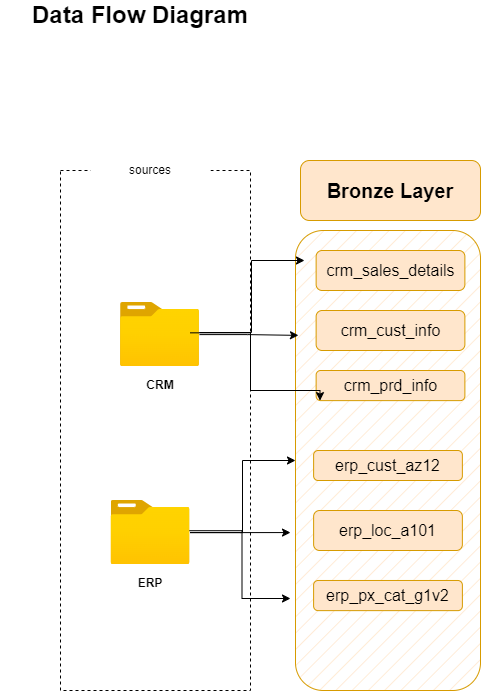

The diagram above was exported from draw.io. Its source (the exported page's mxGraphModel, read from the mxfile embedded in the PNG):
<mxGraphModel dx="1098" dy="820" grid="1" gridSize="10" guides="1" tooltips="1" connect="1" arrows="1" fold="1" page="1" pageScale="1" pageWidth="850" pageHeight="1100" math="0" shadow="0">
  <root>
    <mxCell id="0" />
    <mxCell id="1" parent="0" />
    <mxCell id="vQutW8Bo8oSmxXfcfKNz-1" value="&lt;b&gt;&lt;font style=&quot;font-size: 24px;&quot;&gt;Data Flow Diagram&lt;/font&gt;&lt;/b&gt;" style="text;html=1;align=center;verticalAlign=middle;whiteSpace=wrap;rounded=0;" vertex="1" parent="1">
      <mxGeometry x="10" y="20" width="280" height="30" as="geometry" />
    </mxCell>
    <mxCell id="vQutW8Bo8oSmxXfcfKNz-2" value="" style="rounded=0;whiteSpace=wrap;html=1;fillColor=none;dashed=1;" vertex="1" parent="1">
      <mxGeometry x="70" y="190" width="190" height="520" as="geometry" />
    </mxCell>
    <mxCell id="vQutW8Bo8oSmxXfcfKNz-3" value="sources" style="rounded=1;whiteSpace=wrap;html=1;strokeColor=none;" vertex="1" parent="1">
      <mxGeometry x="100" y="160" width="120" height="60" as="geometry" />
    </mxCell>
    <mxCell id="vQutW8Bo8oSmxXfcfKNz-4" value="" style="image;aspect=fixed;html=1;points=[];align=center;fontSize=12;image=img/lib/azure2/general/Folder_Blank.svg;" vertex="1" parent="1">
      <mxGeometry x="130" y="322" width="79" height="64.12" as="geometry" />
    </mxCell>
    <mxCell id="vQutW8Bo8oSmxXfcfKNz-5" value="&lt;b&gt;CRM&lt;/b&gt;" style="text;html=1;align=center;verticalAlign=middle;whiteSpace=wrap;rounded=0;" vertex="1" parent="1">
      <mxGeometry x="139.5" y="390.12" width="60" height="30" as="geometry" />
    </mxCell>
    <mxCell id="vQutW8Bo8oSmxXfcfKNz-17" style="edgeStyle=orthogonalEdgeStyle;rounded=0;orthogonalLoop=1;jettySize=auto;html=1;" edge="1" parent="1" source="vQutW8Bo8oSmxXfcfKNz-6" target="vQutW8Bo8oSmxXfcfKNz-9">
      <mxGeometry relative="1" as="geometry">
        <Array as="points">
          <mxPoint x="252" y="552" />
          <mxPoint x="252" y="480" />
        </Array>
      </mxGeometry>
    </mxCell>
    <mxCell id="vQutW8Bo8oSmxXfcfKNz-18" style="edgeStyle=orthogonalEdgeStyle;rounded=0;orthogonalLoop=1;jettySize=auto;html=1;" edge="1" parent="1" source="vQutW8Bo8oSmxXfcfKNz-6">
      <mxGeometry relative="1" as="geometry">
        <mxPoint x="300" y="552.06" as="targetPoint" />
      </mxGeometry>
    </mxCell>
    <mxCell id="vQutW8Bo8oSmxXfcfKNz-20" style="edgeStyle=orthogonalEdgeStyle;rounded=0;orthogonalLoop=1;jettySize=auto;html=1;" edge="1" parent="1">
      <mxGeometry relative="1" as="geometry">
        <mxPoint x="300" y="618" as="targetPoint" />
        <mxPoint x="170" y="550.2199999999999" as="sourcePoint" />
        <Array as="points">
          <mxPoint x="251.5" y="550.12" />
        </Array>
      </mxGeometry>
    </mxCell>
    <mxCell id="vQutW8Bo8oSmxXfcfKNz-6" value="" style="image;aspect=fixed;html=1;points=[];align=center;fontSize=12;image=img/lib/azure2/general/Folder_Blank.svg;" vertex="1" parent="1">
      <mxGeometry x="120.5" y="520" width="79" height="64.12" as="geometry" />
    </mxCell>
    <mxCell id="vQutW8Bo8oSmxXfcfKNz-7" value="&lt;b&gt;ERP&lt;/b&gt;" style="text;html=1;align=center;verticalAlign=middle;whiteSpace=wrap;rounded=0;" vertex="1" parent="1">
      <mxGeometry x="130" y="588.12" width="60" height="30" as="geometry" />
    </mxCell>
    <mxCell id="vQutW8Bo8oSmxXfcfKNz-9" value="" style="rounded=1;whiteSpace=wrap;html=1;fillColor=#ffe6cc;strokeColor=#d79b00;fillStyle=hatch;" vertex="1" parent="1">
      <mxGeometry x="305" y="250" width="185" height="460" as="geometry" />
    </mxCell>
    <mxCell id="vQutW8Bo8oSmxXfcfKNz-10" value="&lt;font style=&quot;font-size: 20px;&quot;&gt;&lt;b&gt;Bronze Layer&lt;/b&gt;&lt;/font&gt;" style="rounded=1;whiteSpace=wrap;html=1;fillColor=#ffe6cc;strokeColor=#d79b00;" vertex="1" parent="1">
      <mxGeometry x="310" y="180" width="180" height="60" as="geometry" />
    </mxCell>
    <mxCell id="vQutW8Bo8oSmxXfcfKNz-11" value="&lt;font style=&quot;font-size: 16px;&quot;&gt;crm_sales_details&lt;/font&gt;" style="rounded=1;whiteSpace=wrap;html=1;fillColor=#ffe6cc;strokeColor=#d79b00;" vertex="1" parent="1">
      <mxGeometry x="325.63" y="270" width="148.75" height="40" as="geometry" />
    </mxCell>
    <mxCell id="vQutW8Bo8oSmxXfcfKNz-12" value="&lt;font style=&quot;font-size: 16px;&quot;&gt;crm_cust_info&lt;/font&gt;" style="rounded=1;whiteSpace=wrap;html=1;fillColor=#ffe6cc;strokeColor=#d79b00;" vertex="1" parent="1">
      <mxGeometry x="325.63" y="330" width="148.75" height="40" as="geometry" />
    </mxCell>
    <mxCell id="vQutW8Bo8oSmxXfcfKNz-13" value="&lt;font style=&quot;font-size: 16px;&quot;&gt;crm_prd_info&lt;/font&gt;" style="rounded=1;whiteSpace=wrap;html=1;fillColor=#ffe6cc;strokeColor=#d79b00;" vertex="1" parent="1">
      <mxGeometry x="325.63" y="390" width="148.75" height="30.12" as="geometry" />
    </mxCell>
    <mxCell id="vQutW8Bo8oSmxXfcfKNz-14" value="&lt;font style=&quot;font-size: 16px;&quot;&gt;erp_cust_az12&lt;/font&gt;" style="rounded=1;whiteSpace=wrap;html=1;fillColor=#ffe6cc;strokeColor=#d79b00;" vertex="1" parent="1">
      <mxGeometry x="323.12" y="470" width="148.75" height="30" as="geometry" />
    </mxCell>
    <mxCell id="vQutW8Bo8oSmxXfcfKNz-15" value="&lt;font style=&quot;font-size: 16px;&quot;&gt;erp_loc_a101&lt;/font&gt;" style="rounded=1;whiteSpace=wrap;html=1;fillColor=#ffe6cc;strokeColor=#d79b00;" vertex="1" parent="1">
      <mxGeometry x="323.12" y="530" width="148.75" height="40" as="geometry" />
    </mxCell>
    <mxCell id="vQutW8Bo8oSmxXfcfKNz-16" value="&lt;font style=&quot;font-size: 16px;&quot;&gt;erp_px_cat_g1v2&lt;/font&gt;" style="rounded=1;whiteSpace=wrap;html=1;fillColor=#ffe6cc;strokeColor=#d79b00;" vertex="1" parent="1">
      <mxGeometry x="323.12" y="600" width="148.75" height="30.12" as="geometry" />
    </mxCell>
    <mxCell id="vQutW8Bo8oSmxXfcfKNz-30" style="edgeStyle=orthogonalEdgeStyle;rounded=0;orthogonalLoop=1;jettySize=auto;html=1;entryX=0.016;entryY=0.228;entryDx=0;entryDy=0;entryPerimeter=0;" edge="1" parent="1" source="vQutW8Bo8oSmxXfcfKNz-4" target="vQutW8Bo8oSmxXfcfKNz-9">
      <mxGeometry relative="1" as="geometry" />
    </mxCell>
    <mxCell id="vQutW8Bo8oSmxXfcfKNz-32" style="edgeStyle=orthogonalEdgeStyle;rounded=0;orthogonalLoop=1;jettySize=auto;html=1;" edge="1" parent="1">
      <mxGeometry relative="1" as="geometry">
        <mxPoint x="209" y="352" as="sourcePoint" />
        <mxPoint x="314" y="280" as="targetPoint" />
        <Array as="points">
          <mxPoint x="261" y="352" />
          <mxPoint x="261" y="280" />
        </Array>
      </mxGeometry>
    </mxCell>
    <mxCell id="vQutW8Bo8oSmxXfcfKNz-33" style="edgeStyle=orthogonalEdgeStyle;rounded=0;orthogonalLoop=1;jettySize=auto;html=1;" edge="1" parent="1">
      <mxGeometry relative="1" as="geometry">
        <mxPoint x="329.5" y="420.12" as="targetPoint" />
        <mxPoint x="199.5" y="352.3399999999999" as="sourcePoint" />
        <Array as="points">
          <mxPoint x="260" y="352" />
          <mxPoint x="260" y="410" />
          <mxPoint x="330" y="410" />
        </Array>
      </mxGeometry>
    </mxCell>
  </root>
</mxGraphModel>